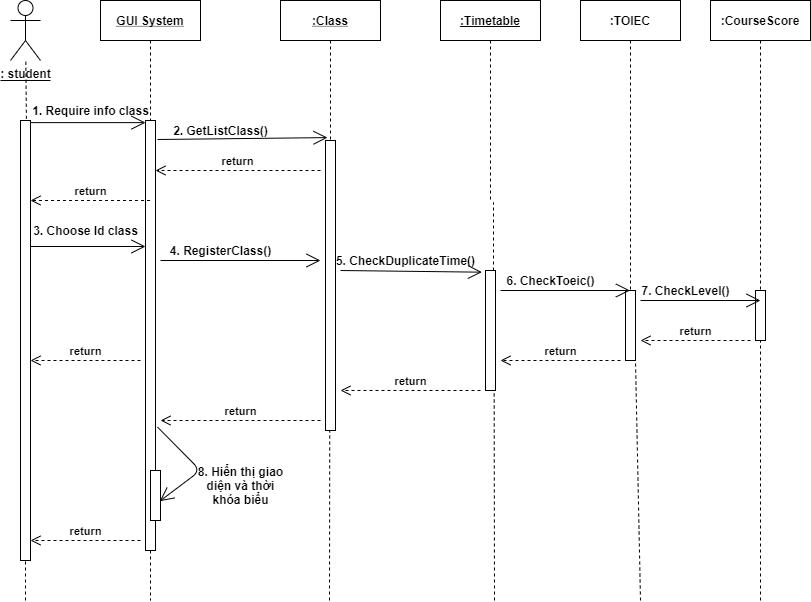

The diagram above was exported from draw.io. Its source (the exported page's mxGraphModel, read from the mxfile embedded in the PNG):
<mxGraphModel dx="1019" dy="503" grid="1" gridSize="10" guides="1" tooltips="1" connect="1" arrows="1" fold="1" page="1" pageScale="1" pageWidth="850" pageHeight="1100" math="0" shadow="0">
  <root>
    <mxCell id="0" />
    <mxCell id="1" parent="0" />
    <mxCell id="3nuBFxr9cyL0pnOWT2aG-1" value="GUI System" style="shape=umlLifeline;perimeter=lifelinePerimeter;container=1;collapsible=0;recursiveResize=0;rounded=0;shadow=0;strokeWidth=1;fontStyle=5" parent="1" vertex="1">
      <mxGeometry x="120" y="80" width="100" height="600" as="geometry" />
    </mxCell>
    <mxCell id="3nuBFxr9cyL0pnOWT2aG-2" value="" style="points=[];perimeter=orthogonalPerimeter;rounded=0;shadow=0;strokeWidth=1;fontStyle=1" parent="3nuBFxr9cyL0pnOWT2aG-1" vertex="1">
      <mxGeometry x="45" y="120" width="10" height="430" as="geometry" />
    </mxCell>
    <mxCell id="daq__usD_QIiXytE5M9D-42" value="" style="endArrow=open;endFill=1;endSize=12;html=1;fontStyle=1" parent="3nuBFxr9cyL0pnOWT2aG-1" edge="1">
      <mxGeometry width="160" relative="1" as="geometry">
        <mxPoint x="60" y="260" as="sourcePoint" />
        <mxPoint x="220" y="260" as="targetPoint" />
      </mxGeometry>
    </mxCell>
    <mxCell id="3nuBFxr9cyL0pnOWT2aG-5" value=":Class" style="shape=umlLifeline;perimeter=lifelinePerimeter;container=1;collapsible=0;recursiveResize=0;rounded=0;shadow=0;strokeWidth=1;fontStyle=5" parent="1" vertex="1">
      <mxGeometry x="300" y="80" width="100" height="430" as="geometry" />
    </mxCell>
    <mxCell id="3nuBFxr9cyL0pnOWT2aG-6" value="" style="points=[];perimeter=orthogonalPerimeter;rounded=0;shadow=0;strokeWidth=1;fontStyle=1" parent="3nuBFxr9cyL0pnOWT2aG-5" vertex="1">
      <mxGeometry x="45" y="140" width="10" height="290" as="geometry" />
    </mxCell>
    <mxCell id="daq__usD_QIiXytE5M9D-45" value="" style="endArrow=open;endFill=1;endSize=12;html=1;entryX=-0.355;entryY=0.014;entryDx=0;entryDy=0;entryPerimeter=0;fontStyle=1" parent="3nuBFxr9cyL0pnOWT2aG-5" target="daq__usD_QIiXytE5M9D-15" edge="1">
      <mxGeometry width="160" relative="1" as="geometry">
        <mxPoint x="60" y="270" as="sourcePoint" />
        <mxPoint x="220" y="270" as="targetPoint" />
      </mxGeometry>
    </mxCell>
    <mxCell id="daq__usD_QIiXytE5M9D-2" value="&lt;span&gt;: student&lt;/span&gt;" style="shape=umlActor;verticalLabelPosition=bottom;verticalAlign=top;html=1;fontStyle=1" parent="1" vertex="1">
      <mxGeometry x="30" y="80" width="30" height="60" as="geometry" />
    </mxCell>
    <mxCell id="daq__usD_QIiXytE5M9D-6" value="" style="endArrow=none;dashed=1;html=1;fontStyle=1;exitX=0.59;exitY=-0.004;exitDx=0;exitDy=0;exitPerimeter=0;" parent="1" edge="1" target="daq__usD_QIiXytE5M9D-2" source="2MAsDEB-MZ3BlMCExTiq-1">
      <mxGeometry width="50" height="50" relative="1" as="geometry">
        <mxPoint x="50" y="680" as="sourcePoint" />
        <mxPoint x="50" y="160" as="targetPoint" />
      </mxGeometry>
    </mxCell>
    <mxCell id="daq__usD_QIiXytE5M9D-7" value="" style="endArrow=none;html=1;fontStyle=1" parent="1" edge="1">
      <mxGeometry width="50" height="50" relative="1" as="geometry">
        <mxPoint x="20" y="160" as="sourcePoint" />
        <mxPoint x="70" y="160" as="targetPoint" />
      </mxGeometry>
    </mxCell>
    <mxCell id="daq__usD_QIiXytE5M9D-8" value="&lt;u&gt;:Timetable&lt;/u&gt;" style="shape=umlLifeline;perimeter=lifelinePerimeter;whiteSpace=wrap;html=1;container=1;collapsible=0;recursiveResize=0;outlineConnect=0;fontStyle=1" parent="1" vertex="1">
      <mxGeometry x="460" y="80" width="100" height="200" as="geometry" />
    </mxCell>
    <mxCell id="daq__usD_QIiXytE5M9D-11" value="" style="endArrow=open;endFill=1;endSize=12;html=1;exitX=-0.002;exitY=1.106;exitDx=0;exitDy=0;exitPerimeter=0;fontStyle=1" parent="1" source="daq__usD_QIiXytE5M9D-12" target="3nuBFxr9cyL0pnOWT2aG-2" edge="1">
      <mxGeometry width="160" relative="1" as="geometry">
        <mxPoint x="50" y="210" as="sourcePoint" />
        <mxPoint x="160" y="210" as="targetPoint" />
      </mxGeometry>
    </mxCell>
    <mxCell id="daq__usD_QIiXytE5M9D-12" value="1. Require info class" style="text;html=1;align=center;verticalAlign=middle;resizable=0;points=[];autosize=1;fontStyle=1" parent="1" vertex="1">
      <mxGeometry x="45" y="180" width="130" height="20" as="geometry" />
    </mxCell>
    <mxCell id="daq__usD_QIiXytE5M9D-13" value="" style="endArrow=open;endFill=1;endSize=12;html=1;entryX=0.201;entryY=-0.01;entryDx=0;entryDy=0;entryPerimeter=0;fontStyle=1" parent="1" target="3nuBFxr9cyL0pnOWT2aG-6" edge="1">
      <mxGeometry width="160" relative="1" as="geometry">
        <mxPoint x="177" y="219" as="sourcePoint" />
        <mxPoint x="340" y="200" as="targetPoint" />
      </mxGeometry>
    </mxCell>
    <mxCell id="daq__usD_QIiXytE5M9D-14" value="2. GetListClass()" style="text;html=1;align=center;verticalAlign=middle;resizable=0;points=[];autosize=1;fontStyle=1" parent="1" vertex="1">
      <mxGeometry x="185" y="200" width="110" height="20" as="geometry" />
    </mxCell>
    <mxCell id="daq__usD_QIiXytE5M9D-19" value="return" style="html=1;verticalAlign=bottom;endArrow=open;dashed=1;endSize=8;fontStyle=1" parent="1" target="3nuBFxr9cyL0pnOWT2aG-2" edge="1">
      <mxGeometry relative="1" as="geometry">
        <mxPoint x="340" y="250" as="sourcePoint" />
        <mxPoint x="170" y="298" as="targetPoint" />
      </mxGeometry>
    </mxCell>
    <mxCell id="daq__usD_QIiXytE5M9D-20" value="" style="endArrow=none;dashed=1;html=1;fontStyle=1" parent="1" source="daq__usD_QIiXytE5M9D-15" edge="1">
      <mxGeometry width="50" height="50" relative="1" as="geometry">
        <mxPoint x="513" y="470" as="sourcePoint" />
        <mxPoint x="513" y="282" as="targetPoint" />
      </mxGeometry>
    </mxCell>
    <mxCell id="daq__usD_QIiXytE5M9D-32" value="return" style="html=1;verticalAlign=bottom;endArrow=open;dashed=1;endSize=8;fontStyle=1" parent="1" edge="1">
      <mxGeometry relative="1" as="geometry">
        <mxPoint x="160" y="440" as="sourcePoint" />
        <mxPoint x="50" y="440" as="targetPoint" />
      </mxGeometry>
    </mxCell>
    <mxCell id="daq__usD_QIiXytE5M9D-34" value=":CourseScore" style="shape=umlLifeline;perimeter=lifelinePerimeter;whiteSpace=wrap;html=1;container=1;collapsible=0;recursiveResize=0;outlineConnect=0;fontStyle=1" parent="1" vertex="1">
      <mxGeometry x="730" y="80" width="100" height="300" as="geometry" />
    </mxCell>
    <mxCell id="daq__usD_QIiXytE5M9D-36" value=":TOIEC" style="shape=umlLifeline;perimeter=lifelinePerimeter;whiteSpace=wrap;html=1;container=1;collapsible=0;recursiveResize=0;outlineConnect=0;fontStyle=1" parent="1" vertex="1">
      <mxGeometry x="600" y="80" width="100" height="300" as="geometry" />
    </mxCell>
    <mxCell id="daq__usD_QIiXytE5M9D-38" value="" style="html=1;points=[];perimeter=orthogonalPerimeter;fontStyle=1" parent="1" vertex="1">
      <mxGeometry x="775" y="370" width="10" height="50" as="geometry" />
    </mxCell>
    <mxCell id="daq__usD_QIiXytE5M9D-39" value="return" style="html=1;verticalAlign=bottom;endArrow=open;dashed=1;endSize=8;fontStyle=1" parent="1" source="3nuBFxr9cyL0pnOWT2aG-1" edge="1">
      <mxGeometry relative="1" as="geometry">
        <mxPoint x="150" y="270" as="sourcePoint" />
        <mxPoint x="50" y="280" as="targetPoint" />
      </mxGeometry>
    </mxCell>
    <mxCell id="daq__usD_QIiXytE5M9D-40" value="" style="endArrow=open;endFill=1;endSize=12;html=1;fontStyle=1" parent="1" target="3nuBFxr9cyL0pnOWT2aG-2" edge="1">
      <mxGeometry width="160" relative="1" as="geometry">
        <mxPoint x="50" y="326" as="sourcePoint" />
        <mxPoint x="170" y="340" as="targetPoint" />
      </mxGeometry>
    </mxCell>
    <mxCell id="daq__usD_QIiXytE5M9D-41" value="3. Choose Id class" style="text;html=1;align=center;verticalAlign=middle;resizable=0;points=[];autosize=1;fontStyle=1" parent="1" vertex="1">
      <mxGeometry x="45" y="300" width="120" height="20" as="geometry" />
    </mxCell>
    <mxCell id="daq__usD_QIiXytE5M9D-43" value="4. RegisterClass()" style="text;html=1;align=center;verticalAlign=middle;resizable=0;points=[];autosize=1;fontStyle=1" parent="1" vertex="1">
      <mxGeometry x="180" y="320" width="120" height="20" as="geometry" />
    </mxCell>
    <mxCell id="daq__usD_QIiXytE5M9D-15" value="" style="points=[];perimeter=orthogonalPerimeter;rounded=0;shadow=0;strokeWidth=1;fontStyle=1" parent="1" vertex="1">
      <mxGeometry x="505" y="350" width="10" height="120" as="geometry" />
    </mxCell>
    <mxCell id="daq__usD_QIiXytE5M9D-44" value="" style="endArrow=none;dashed=1;html=1;fontStyle=1" parent="1" target="daq__usD_QIiXytE5M9D-15" edge="1">
      <mxGeometry width="50" height="50" relative="1" as="geometry">
        <mxPoint x="513" y="470" as="sourcePoint" />
        <mxPoint x="513" y="282" as="targetPoint" />
      </mxGeometry>
    </mxCell>
    <mxCell id="daq__usD_QIiXytE5M9D-46" value="5. CheckDuplicateTime()" style="text;html=1;align=center;verticalAlign=middle;resizable=0;points=[];autosize=1;fontStyle=1" parent="1" vertex="1">
      <mxGeometry x="350" y="330" width="150" height="20" as="geometry" />
    </mxCell>
    <mxCell id="daq__usD_QIiXytE5M9D-37" value="" style="html=1;points=[];perimeter=orthogonalPerimeter;fontStyle=1" parent="1" vertex="1">
      <mxGeometry x="645" y="370" width="10" height="70" as="geometry" />
    </mxCell>
    <mxCell id="daq__usD_QIiXytE5M9D-47" value="" style="endArrow=open;endFill=1;endSize=12;html=1;fontStyle=1" parent="1" target="daq__usD_QIiXytE5M9D-36" edge="1">
      <mxGeometry width="160" relative="1" as="geometry">
        <mxPoint x="520" y="370" as="sourcePoint" />
        <mxPoint x="600" y="370" as="targetPoint" />
      </mxGeometry>
    </mxCell>
    <mxCell id="daq__usD_QIiXytE5M9D-48" value="6. CheckToeic()" style="text;html=1;align=center;verticalAlign=middle;resizable=0;points=[];autosize=1;fontStyle=1" parent="1" vertex="1">
      <mxGeometry x="520" y="350" width="100" height="20" as="geometry" />
    </mxCell>
    <mxCell id="daq__usD_QIiXytE5M9D-50" value="" style="endArrow=open;endFill=1;endSize=12;html=1;fontStyle=1" parent="1" edge="1">
      <mxGeometry width="160" relative="1" as="geometry">
        <mxPoint x="660" y="380" as="sourcePoint" />
        <mxPoint x="780" y="380" as="targetPoint" />
      </mxGeometry>
    </mxCell>
    <mxCell id="daq__usD_QIiXytE5M9D-51" value="7. CheckLevel()" style="text;html=1;align=center;verticalAlign=middle;resizable=0;points=[];autosize=1;fontStyle=1" parent="1" vertex="1">
      <mxGeometry x="655" y="360" width="100" height="20" as="geometry" />
    </mxCell>
    <mxCell id="daq__usD_QIiXytE5M9D-52" value="return" style="html=1;verticalAlign=bottom;endArrow=open;dashed=1;endSize=8;fontStyle=1" parent="1" edge="1">
      <mxGeometry relative="1" as="geometry">
        <mxPoint x="770" y="420" as="sourcePoint" />
        <mxPoint x="660" y="420" as="targetPoint" />
      </mxGeometry>
    </mxCell>
    <mxCell id="daq__usD_QIiXytE5M9D-53" value="return" style="html=1;verticalAlign=bottom;endArrow=open;dashed=1;endSize=8;entryX=1.5;entryY=0.75;entryDx=0;entryDy=0;entryPerimeter=0;fontStyle=1" parent="1" target="daq__usD_QIiXytE5M9D-15" edge="1">
      <mxGeometry relative="1" as="geometry">
        <mxPoint x="640" y="440" as="sourcePoint" />
        <mxPoint x="560" y="440" as="targetPoint" />
      </mxGeometry>
    </mxCell>
    <mxCell id="daq__usD_QIiXytE5M9D-54" value="return" style="html=1;verticalAlign=bottom;endArrow=open;dashed=1;endSize=8;entryX=1.5;entryY=0.862;entryDx=0;entryDy=0;entryPerimeter=0;fontStyle=1" parent="1" target="3nuBFxr9cyL0pnOWT2aG-6" edge="1">
      <mxGeometry relative="1" as="geometry">
        <mxPoint x="500" y="470" as="sourcePoint" />
        <mxPoint x="420" y="470" as="targetPoint" />
      </mxGeometry>
    </mxCell>
    <mxCell id="daq__usD_QIiXytE5M9D-55" value="return" style="html=1;verticalAlign=bottom;endArrow=open;dashed=1;endSize=8;fontStyle=1" parent="1" edge="1">
      <mxGeometry relative="1" as="geometry">
        <mxPoint x="340" y="500" as="sourcePoint" />
        <mxPoint x="180" y="500" as="targetPoint" />
      </mxGeometry>
    </mxCell>
    <mxCell id="daq__usD_QIiXytE5M9D-57" value="" style="html=1;points=[];perimeter=orthogonalPerimeter;fontStyle=1" parent="1" vertex="1">
      <mxGeometry x="170" y="550" width="10" height="50" as="geometry" />
    </mxCell>
    <mxCell id="daq__usD_QIiXytE5M9D-58" value="" style="endArrow=open;endFill=1;endSize=12;html=1;exitX=1.201;exitY=0.713;exitDx=0;exitDy=0;exitPerimeter=0;entryX=0.923;entryY=0.614;entryDx=0;entryDy=0;entryPerimeter=0;fontStyle=1" parent="1" source="3nuBFxr9cyL0pnOWT2aG-2" target="daq__usD_QIiXytE5M9D-57" edge="1">
      <mxGeometry width="160" relative="1" as="geometry">
        <mxPoint x="240" y="560" as="sourcePoint" />
        <mxPoint x="400" y="560" as="targetPoint" />
        <Array as="points">
          <mxPoint x="220" y="550" />
        </Array>
      </mxGeometry>
    </mxCell>
    <mxCell id="daq__usD_QIiXytE5M9D-59" value="8. Hiển thị giao&lt;br&gt;diện và thời&lt;br&gt;khóa biểu" style="text;html=1;align=center;verticalAlign=middle;resizable=0;points=[];autosize=1;fontStyle=1" parent="1" vertex="1">
      <mxGeometry x="210" y="540" width="100" height="50" as="geometry" />
    </mxCell>
    <mxCell id="daq__usD_QIiXytE5M9D-60" value="return" style="html=1;verticalAlign=bottom;endArrow=open;dashed=1;endSize=8;fontStyle=1" parent="1" edge="1">
      <mxGeometry relative="1" as="geometry">
        <mxPoint x="160" y="620" as="sourcePoint" />
        <mxPoint x="50" y="620" as="targetPoint" />
      </mxGeometry>
    </mxCell>
    <mxCell id="daq__usD_QIiXytE5M9D-61" value="" style="endArrow=none;dashed=1;html=1;entryX=0.423;entryY=0.999;entryDx=0;entryDy=0;entryPerimeter=0;fontStyle=1" parent="1" target="3nuBFxr9cyL0pnOWT2aG-6" edge="1">
      <mxGeometry width="50" height="50" relative="1" as="geometry">
        <mxPoint x="349" y="680" as="sourcePoint" />
        <mxPoint x="360" y="570" as="targetPoint" />
      </mxGeometry>
    </mxCell>
    <mxCell id="daq__usD_QIiXytE5M9D-62" value="" style="endArrow=none;dashed=1;html=1;entryX=0.867;entryY=0.996;entryDx=0;entryDy=0;entryPerimeter=0;fontStyle=1" parent="1" target="daq__usD_QIiXytE5M9D-15" edge="1">
      <mxGeometry width="50" height="50" relative="1" as="geometry">
        <mxPoint x="514" y="680" as="sourcePoint" />
        <mxPoint x="480" y="530" as="targetPoint" />
      </mxGeometry>
    </mxCell>
    <mxCell id="daq__usD_QIiXytE5M9D-63" value="" style="endArrow=none;dashed=1;html=1;fontStyle=1" parent="1" target="daq__usD_QIiXytE5M9D-37" edge="1">
      <mxGeometry width="50" height="50" relative="1" as="geometry">
        <mxPoint x="660" y="680" as="sourcePoint" />
        <mxPoint x="650" y="540" as="targetPoint" />
      </mxGeometry>
    </mxCell>
    <mxCell id="daq__usD_QIiXytE5M9D-64" value="" style="endArrow=none;dashed=1;html=1;fontStyle=1" parent="1" target="daq__usD_QIiXytE5M9D-38" edge="1">
      <mxGeometry width="50" height="50" relative="1" as="geometry">
        <mxPoint x="780" y="680" as="sourcePoint" />
        <mxPoint x="780" y="490" as="targetPoint" />
      </mxGeometry>
    </mxCell>
    <mxCell id="2MAsDEB-MZ3BlMCExTiq-1" value="" style="html=1;points=[];perimeter=orthogonalPerimeter;" vertex="1" parent="1">
      <mxGeometry x="40" y="200" width="10" height="440" as="geometry" />
    </mxCell>
    <mxCell id="2MAsDEB-MZ3BlMCExTiq-2" value="" style="endArrow=none;dashed=1;html=1;fontStyle=1" edge="1" parent="1" target="2MAsDEB-MZ3BlMCExTiq-1">
      <mxGeometry width="50" height="50" relative="1" as="geometry">
        <mxPoint x="45" y="680" as="sourcePoint" />
        <mxPoint x="50" y="160" as="targetPoint" />
      </mxGeometry>
    </mxCell>
  </root>
</mxGraphModel>